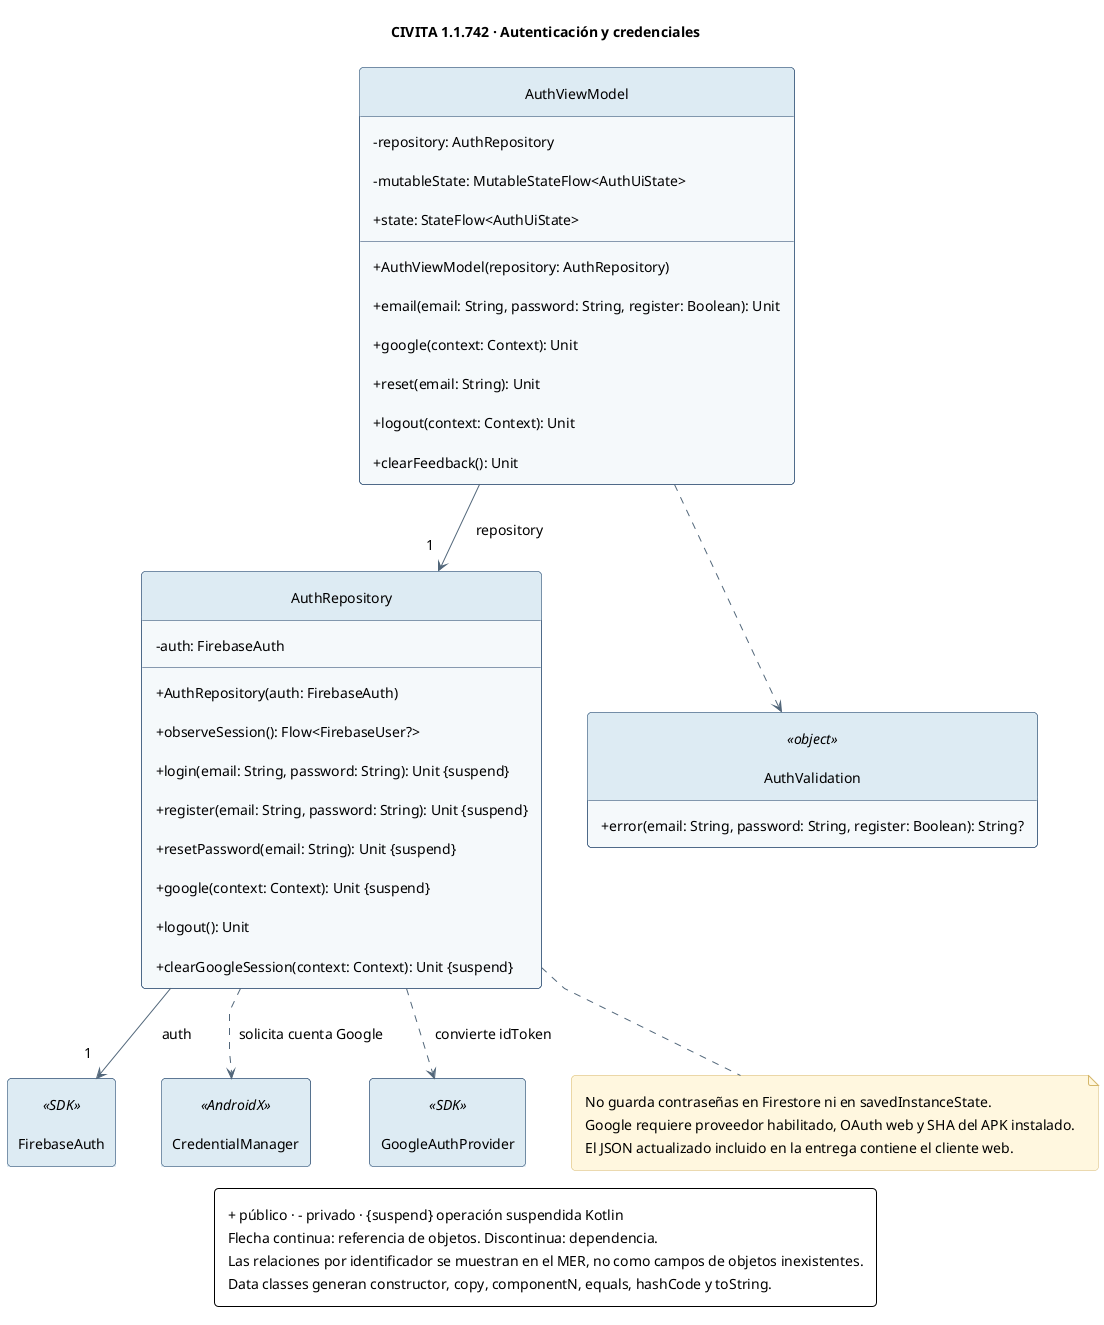

The diagram above was rendered by PlantUML. Its source (embedded in the PNG):
@startuml
skinparam backgroundColor #FFFFFF
skinparam defaultFontName SansSerif
skinparam defaultFontSize 14
skinparam nodesep 45
skinparam ranksep 45
skinparam linetype polyline
skinparam padding 8
skinparam shadowing false
skinparam roundcorner 8
skinparam ArrowColor #52677A
skinparam classAttributeIconSize 0
skinparam classBackgroundColor #F5F8FB
skinparam classBorderColor #173B63
skinparam classHeaderBackgroundColor #DDEAF2
skinparam componentBackgroundColor #F5F8FB
skinparam componentBorderColor #173B63
skinparam packageBorderColor #8DA6B8
skinparam noteBackgroundColor #FFF7DE
skinparam noteBorderColor #D4B66B
hide empty members
hide circle
title CIVITA 1.1.742 · Autenticación y credenciales

class AuthRepository {
 + AuthRepository(auth: FirebaseAuth)
 - auth: FirebaseAuth
 + observeSession(): Flow<FirebaseUser?>
 + login(email: String, password: String): Unit {suspend}
 + register(email: String, password: String): Unit {suspend}
 + resetPassword(email: String): Unit {suspend}
 + google(context: Context): Unit {suspend}
 + logout(): Unit
 + clearGoogleSession(context: Context): Unit {suspend}
}
class AuthViewModel {
 + AuthViewModel(repository: AuthRepository)
 - repository: AuthRepository
 - mutableState: MutableStateFlow<AuthUiState>
 + state: StateFlow<AuthUiState>
 + email(email: String, password: String, register: Boolean): Unit
 + google(context: Context): Unit
 + reset(email: String): Unit
 + logout(context: Context): Unit
 + clearFeedback(): Unit
}
class AuthValidation <<object>> {
 + error(email: String, password: String, register: Boolean): String?
}
class FirebaseAuth <<SDK>>
class CredentialManager <<AndroidX>>
class GoogleAuthProvider <<SDK>>
AuthViewModel --> "1" AuthRepository : repository
AuthViewModel ..> AuthValidation
AuthRepository --> "1" FirebaseAuth : auth
AuthRepository ..> CredentialManager : solicita cuenta Google
AuthRepository ..> GoogleAuthProvider : convierte idToken
note bottom of AuthRepository
 No guarda contraseñas en Firestore ni en savedInstanceState.
 Google requiere proveedor habilitado, OAuth web y SHA del APK instalado.
 El JSON actualizado incluido en la entrega contiene el cliente web.
end note
legend bottom
 + público · - privado · {suspend} operación suspendida Kotlin
 Flecha continua: referencia de objetos. Discontinua: dependencia.
 Las relaciones por identificador se muestran en el MER, no como campos de objetos inexistentes.
 Data classes generan constructor, copy, componentN, equals, hashCode y toString.
endlegend
@enduml